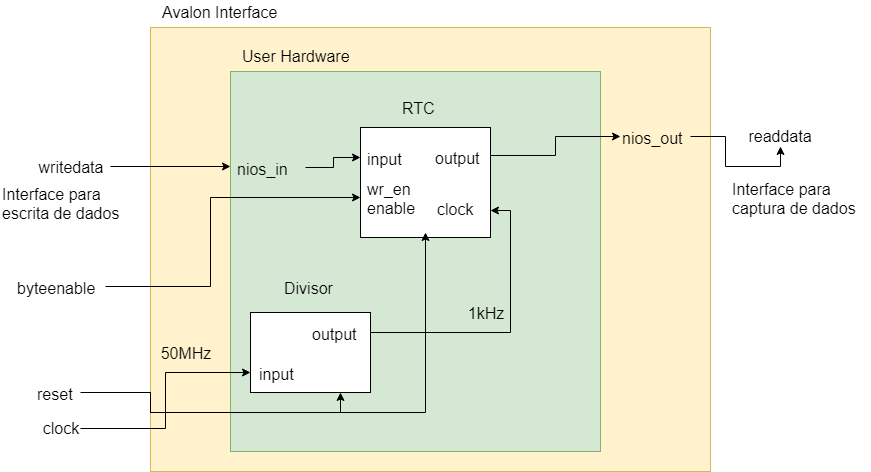

The diagram above was exported from draw.io. Its source (the exported page's mxGraphModel, read from the mxfile embedded in the PNG):
<mxGraphModel dx="1422" dy="796" grid="1" gridSize="10" guides="1" tooltips="1" connect="1" arrows="1" fold="1" page="1" pageScale="1" pageWidth="827" pageHeight="1169" math="0" shadow="0">
  <root>
    <mxCell id="0" />
    <mxCell id="1" parent="0" />
    <mxCell id="QF_JfBih7imHqq21eX6n-1" value="" style="whiteSpace=wrap;html=1;fillColor=#fff2cc;strokeColor=#d6b656;" vertex="1" parent="1">
      <mxGeometry x="230" y="140" width="560" height="444" as="geometry" />
    </mxCell>
    <mxCell id="QF_JfBih7imHqq21eX6n-3" value="" style="whiteSpace=wrap;html=1;fontSize=16;fillColor=#d5e8d4;strokeColor=#82b366;" vertex="1" parent="1">
      <mxGeometry x="310" y="184" width="370" height="380" as="geometry" />
    </mxCell>
    <mxCell id="QF_JfBih7imHqq21eX6n-32" style="edgeStyle=orthogonalEdgeStyle;rounded=0;orthogonalLoop=1;jettySize=auto;html=1;exitX=1;exitY=0.25;exitDx=0;exitDy=0;entryX=1;entryY=0.75;entryDx=0;entryDy=0;fontSize=16;" edge="1" parent="1" source="QF_JfBih7imHqq21eX6n-10" target="QF_JfBih7imHqq21eX6n-9">
      <mxGeometry relative="1" as="geometry" />
    </mxCell>
    <mxCell id="QF_JfBih7imHqq21eX6n-10" value="" style="rounded=0;whiteSpace=wrap;html=1;fontSize=16;" vertex="1" parent="1">
      <mxGeometry x="330" y="425" width="120" height="80" as="geometry" />
    </mxCell>
    <mxCell id="QF_JfBih7imHqq21eX6n-2" value="Avalon Interface&amp;nbsp;" style="text;html=1;resizable=0;points=[];autosize=1;align=left;verticalAlign=top;spacingTop=-4;fontSize=16;" vertex="1" parent="1">
      <mxGeometry x="240" y="113" width="110" height="20" as="geometry" />
    </mxCell>
    <mxCell id="QF_JfBih7imHqq21eX6n-11" value="User Hardware" style="text;html=1;resizable=0;points=[];autosize=1;align=left;verticalAlign=top;spacingTop=-4;fontSize=16;" vertex="1" parent="1">
      <mxGeometry x="320" y="157.4011090573013" width="120" height="20" as="geometry" />
    </mxCell>
    <mxCell id="QF_JfBih7imHqq21eX6n-14" value="Divisor" style="text;html=1;resizable=0;points=[];autosize=1;align=left;verticalAlign=top;spacingTop=-4;fontSize=16;" vertex="1" parent="1">
      <mxGeometry x="362" y="388.5" width="60" height="20" as="geometry" />
    </mxCell>
    <mxCell id="QF_JfBih7imHqq21eX6n-31" style="edgeStyle=orthogonalEdgeStyle;rounded=0;orthogonalLoop=1;jettySize=auto;html=1;exitX=1;exitY=0.5;exitDx=0;exitDy=0;entryX=0;entryY=0.75;entryDx=0;entryDy=0;fontSize=16;" edge="1" parent="1" source="QF_JfBih7imHqq21eX6n-20" target="QF_JfBih7imHqq21eX6n-10">
      <mxGeometry relative="1" as="geometry" />
    </mxCell>
    <mxCell id="QF_JfBih7imHqq21eX6n-20" value="clock" style="text;html=1;strokeColor=none;fillColor=none;align=center;verticalAlign=middle;whiteSpace=wrap;rounded=0;fontSize=16;" vertex="1" parent="1">
      <mxGeometry x="120" y="530.5" width="40" height="20" as="geometry" />
    </mxCell>
    <mxCell id="QF_JfBih7imHqq21eX6n-21" value="readdata" style="text;html=1;strokeColor=none;fillColor=none;align=center;verticalAlign=middle;whiteSpace=wrap;rounded=0;fontSize=16;" vertex="1" parent="1">
      <mxGeometry x="840" y="238.5" width="40" height="20" as="geometry" />
    </mxCell>
    <mxCell id="QF_JfBih7imHqq21eX6n-37" style="edgeStyle=orthogonalEdgeStyle;rounded=0;orthogonalLoop=1;jettySize=auto;html=1;entryX=0;entryY=0.25;entryDx=0;entryDy=0;fontSize=16;" edge="1" parent="1" target="QF_JfBih7imHqq21eX6n-3">
      <mxGeometry relative="1" as="geometry">
        <mxPoint x="190" y="279" as="sourcePoint" />
      </mxGeometry>
    </mxCell>
    <mxCell id="QF_JfBih7imHqq21eX6n-24" value="writedata" style="text;html=1;strokeColor=none;fillColor=none;align=center;verticalAlign=middle;whiteSpace=wrap;rounded=0;fontSize=16;" vertex="1" parent="1">
      <mxGeometry x="130" y="269.5" width="40" height="20" as="geometry" />
    </mxCell>
    <mxCell id="QF_JfBih7imHqq21eX6n-25" value="" style="group" vertex="1" connectable="0" parent="1">
      <mxGeometry x="440" y="208.5" width="130" height="141.5" as="geometry" />
    </mxCell>
    <mxCell id="QF_JfBih7imHqq21eX6n-9" value="" style="rounded=0;whiteSpace=wrap;html=1;fontSize=16;" vertex="1" parent="QF_JfBih7imHqq21eX6n-25">
      <mxGeometry y="31.5" width="130" height="110" as="geometry" />
    </mxCell>
    <mxCell id="QF_JfBih7imHqq21eX6n-12" value="RTC" style="text;html=1;resizable=0;points=[];autosize=1;align=left;verticalAlign=top;spacingTop=-4;fontSize=16;" vertex="1" parent="QF_JfBih7imHqq21eX6n-25">
      <mxGeometry x="40" width="50" height="20" as="geometry" />
    </mxCell>
    <mxCell id="QF_JfBih7imHqq21eX6n-33" value="clock" style="text;html=1;resizable=0;points=[];autosize=1;align=left;verticalAlign=top;spacingTop=-4;fontSize=16;" vertex="1" parent="QF_JfBih7imHqq21eX6n-25">
      <mxGeometry x="75" y="101.5" width="50" height="20" as="geometry" />
    </mxCell>
    <mxCell id="QF_JfBih7imHqq21eX6n-43" value="output" style="text;html=1;resizable=0;points=[];autosize=1;align=left;verticalAlign=top;spacingTop=-4;fontSize=16;" vertex="1" parent="QF_JfBih7imHqq21eX6n-25">
      <mxGeometry x="72.5" y="50" width="60" height="20" as="geometry" />
    </mxCell>
    <mxCell id="QF_JfBih7imHqq21eX6n-44" value="input" style="text;html=1;resizable=0;points=[];autosize=1;align=left;verticalAlign=top;spacingTop=-4;fontSize=16;" vertex="1" parent="QF_JfBih7imHqq21eX6n-25">
      <mxGeometry x="5" y="51" width="50" height="20" as="geometry" />
    </mxCell>
    <mxCell id="QF_JfBih7imHqq21eX6n-46" value="wr_en&lt;br&gt;enable&lt;br&gt;" style="text;html=1;resizable=0;points=[];autosize=1;align=left;verticalAlign=top;spacingTop=-4;fontSize=16;" vertex="1" parent="QF_JfBih7imHqq21eX6n-25">
      <mxGeometry x="5" y="81" width="60" height="40" as="geometry" />
    </mxCell>
    <mxCell id="QF_JfBih7imHqq21eX6n-41" style="edgeStyle=orthogonalEdgeStyle;rounded=0;orthogonalLoop=1;jettySize=auto;html=1;entryX=0.5;entryY=1;entryDx=0;entryDy=0;fontSize=16;" edge="1" parent="1" source="QF_JfBih7imHqq21eX6n-27" target="QF_JfBih7imHqq21eX6n-21">
      <mxGeometry relative="1" as="geometry" />
    </mxCell>
    <mxCell id="QF_JfBih7imHqq21eX6n-27" value="nios_out" style="text;html=1;resizable=0;points=[];autosize=1;align=left;verticalAlign=top;spacingTop=-4;fontSize=16;" vertex="1" parent="1">
      <mxGeometry x="700" y="238.5" width="70" height="20" as="geometry" />
    </mxCell>
    <mxCell id="QF_JfBih7imHqq21eX6n-34" value="1kHz" style="text;html=1;strokeColor=none;fillColor=none;align=center;verticalAlign=middle;whiteSpace=wrap;rounded=0;fontSize=16;" vertex="1" parent="1">
      <mxGeometry x="545" y="415" width="40" height="20" as="geometry" />
    </mxCell>
    <mxCell id="QF_JfBih7imHqq21eX6n-36" value="50MHz" style="text;html=1;strokeColor=none;fillColor=none;align=center;verticalAlign=middle;whiteSpace=wrap;rounded=0;fontSize=16;" vertex="1" parent="1">
      <mxGeometry x="245" y="455" width="40" height="20" as="geometry" />
    </mxCell>
    <mxCell id="QF_JfBih7imHqq21eX6n-45" style="edgeStyle=orthogonalEdgeStyle;rounded=0;orthogonalLoop=1;jettySize=auto;html=1;fontSize=16;" edge="1" parent="1" source="QF_JfBih7imHqq21eX6n-38">
      <mxGeometry relative="1" as="geometry">
        <mxPoint x="440" y="270" as="targetPoint" />
      </mxGeometry>
    </mxCell>
    <mxCell id="QF_JfBih7imHqq21eX6n-38" value="nios_in" style="text;html=1;resizable=0;points=[];autosize=1;align=left;verticalAlign=top;spacingTop=-4;fontSize=16;" vertex="1" parent="1">
      <mxGeometry x="315" y="269.5" width="70" height="20" as="geometry" />
    </mxCell>
    <mxCell id="QF_JfBih7imHqq21eX6n-42" style="edgeStyle=orthogonalEdgeStyle;rounded=0;orthogonalLoop=1;jettySize=auto;html=1;exitX=1;exitY=0.25;exitDx=0;exitDy=0;fontSize=16;" edge="1" parent="1" source="QF_JfBih7imHqq21eX6n-9" target="QF_JfBih7imHqq21eX6n-27">
      <mxGeometry relative="1" as="geometry" />
    </mxCell>
    <mxCell id="QF_JfBih7imHqq21eX6n-48" style="edgeStyle=orthogonalEdgeStyle;rounded=0;orthogonalLoop=1;jettySize=auto;html=1;entryX=0;entryY=0.636;entryDx=0;entryDy=0;entryPerimeter=0;fontSize=16;" edge="1" parent="1" source="QF_JfBih7imHqq21eX6n-47" target="QF_JfBih7imHqq21eX6n-9">
      <mxGeometry relative="1" as="geometry">
        <Array as="points">
          <mxPoint x="290" y="399" />
          <mxPoint x="290" y="310" />
        </Array>
      </mxGeometry>
    </mxCell>
    <mxCell id="QF_JfBih7imHqq21eX6n-47" value="byteenable" style="text;html=1;resizable=0;points=[];autosize=1;align=left;verticalAlign=top;spacingTop=-4;fontSize=16;" vertex="1" parent="1">
      <mxGeometry x="95" y="388.5" width="90" height="20" as="geometry" />
    </mxCell>
    <mxCell id="QF_JfBih7imHqq21eX6n-50" value="output" style="text;html=1;resizable=0;points=[];autosize=1;align=left;verticalAlign=top;spacingTop=-4;fontSize=16;" vertex="1" parent="1">
      <mxGeometry x="390" y="435" width="60" height="20" as="geometry" />
    </mxCell>
    <mxCell id="QF_JfBih7imHqq21eX6n-51" value="input" style="text;html=1;resizable=0;points=[];autosize=1;align=left;verticalAlign=top;spacingTop=-4;fontSize=16;" vertex="1" parent="1">
      <mxGeometry x="337" y="475" width="50" height="20" as="geometry" />
    </mxCell>
    <mxCell id="QF_JfBih7imHqq21eX6n-53" style="edgeStyle=orthogonalEdgeStyle;rounded=0;orthogonalLoop=1;jettySize=auto;html=1;entryX=0.75;entryY=1;entryDx=0;entryDy=0;fontSize=16;" edge="1" parent="1" source="QF_JfBih7imHqq21eX6n-52" target="QF_JfBih7imHqq21eX6n-10">
      <mxGeometry relative="1" as="geometry">
        <Array as="points">
          <mxPoint x="230" y="505" />
          <mxPoint x="230" y="525" />
          <mxPoint x="420" y="525" />
        </Array>
      </mxGeometry>
    </mxCell>
    <mxCell id="QF_JfBih7imHqq21eX6n-52" value="reset" style="text;html=1;resizable=0;points=[];autosize=1;align=left;verticalAlign=top;spacingTop=-4;fontSize=16;" vertex="1" parent="1">
      <mxGeometry x="115" y="495" width="50" height="20" as="geometry" />
    </mxCell>
    <mxCell id="QF_JfBih7imHqq21eX6n-54" style="edgeStyle=orthogonalEdgeStyle;rounded=0;orthogonalLoop=1;jettySize=auto;html=1;fontSize=16;entryX=0.5;entryY=1;entryDx=0;entryDy=0;" edge="1" parent="1">
      <mxGeometry relative="1" as="geometry">
        <mxPoint x="160" y="505" as="sourcePoint" />
        <mxPoint x="505" y="345" as="targetPoint" />
        <Array as="points">
          <mxPoint x="160" y="505" />
          <mxPoint x="230" y="505" />
          <mxPoint x="230" y="525" />
          <mxPoint x="505" y="525" />
        </Array>
      </mxGeometry>
    </mxCell>
    <mxCell id="QF_JfBih7imHqq21eX6n-55" value="Interface para &lt;br&gt;captura de dados" style="text;html=1;resizable=0;points=[];autosize=1;align=left;verticalAlign=top;spacingTop=-4;fontSize=16;" vertex="1" parent="1">
      <mxGeometry x="810" y="290" width="140" height="40" as="geometry" />
    </mxCell>
    <mxCell id="QF_JfBih7imHqq21eX6n-57" value="Interface para &lt;br&gt;escrita de dados" style="text;html=1;resizable=0;points=[];autosize=1;align=left;verticalAlign=top;spacingTop=-4;fontSize=16;" vertex="1" parent="1">
      <mxGeometry x="80" y="295" width="130" height="40" as="geometry" />
    </mxCell>
  </root>
</mxGraphModel>